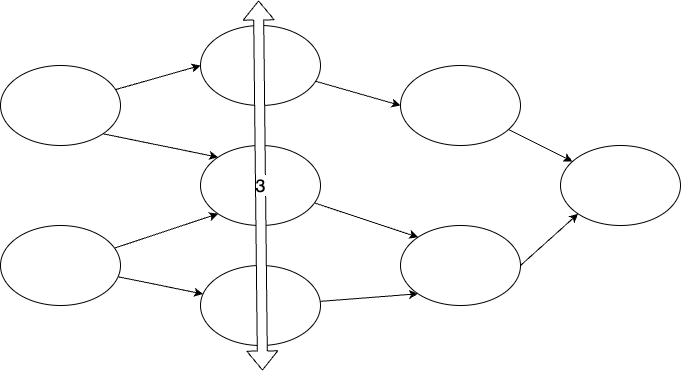

The diagram above was exported from draw.io. Its source (the exported page's mxGraphModel, read from the mxfile embedded in the PNG):
<mxGraphModel dx="991" dy="543" grid="1" gridSize="10" guides="1" tooltips="1" connect="1" arrows="1" fold="1" page="1" pageScale="1" pageWidth="827" pageHeight="1169" math="0" shadow="0">
  <root>
    <mxCell id="0" />
    <mxCell id="1" parent="0" />
    <mxCell id="10" style="edgeStyle=none;html=1;entryX=0;entryY=0.5;entryDx=0;entryDy=0;" parent="1" source="2" target="4" edge="1">
      <mxGeometry relative="1" as="geometry" />
    </mxCell>
    <mxCell id="11" style="edgeStyle=none;html=1;exitX=1;exitY=1;exitDx=0;exitDy=0;entryX=0;entryY=0;entryDx=0;entryDy=0;" parent="1" source="2" target="5" edge="1">
      <mxGeometry relative="1" as="geometry">
        <mxPoint x="270" y="200" as="targetPoint" />
      </mxGeometry>
    </mxCell>
    <mxCell id="2" value="" style="ellipse;whiteSpace=wrap;html=1;" parent="1" vertex="1">
      <mxGeometry x="80" y="80" width="120" height="80" as="geometry" />
    </mxCell>
    <mxCell id="12" value="" style="edgeStyle=none;html=1;" parent="1" source="3" target="6" edge="1">
      <mxGeometry relative="1" as="geometry" />
    </mxCell>
    <mxCell id="13" style="edgeStyle=none;html=1;entryX=0;entryY=1;entryDx=0;entryDy=0;" parent="1" source="3" target="5" edge="1">
      <mxGeometry relative="1" as="geometry" />
    </mxCell>
    <mxCell id="3" value="" style="ellipse;whiteSpace=wrap;html=1;" parent="1" vertex="1">
      <mxGeometry x="80" y="240" width="120" height="80" as="geometry" />
    </mxCell>
    <mxCell id="14" style="edgeStyle=none;html=1;entryX=0;entryY=0.5;entryDx=0;entryDy=0;" parent="1" source="4" target="7" edge="1">
      <mxGeometry relative="1" as="geometry" />
    </mxCell>
    <mxCell id="4" value="" style="ellipse;whiteSpace=wrap;html=1;" parent="1" vertex="1">
      <mxGeometry x="280" y="40" width="120" height="80" as="geometry" />
    </mxCell>
    <mxCell id="15" style="edgeStyle=none;html=1;entryX=0;entryY=0;entryDx=0;entryDy=0;" parent="1" source="5" target="8" edge="1">
      <mxGeometry relative="1" as="geometry" />
    </mxCell>
    <mxCell id="5" value="" style="ellipse;whiteSpace=wrap;html=1;" parent="1" vertex="1">
      <mxGeometry x="280" y="160" width="120" height="80" as="geometry" />
    </mxCell>
    <mxCell id="16" style="edgeStyle=none;html=1;entryX=0;entryY=1;entryDx=0;entryDy=0;" parent="1" source="6" target="8" edge="1">
      <mxGeometry relative="1" as="geometry" />
    </mxCell>
    <mxCell id="6" value="" style="ellipse;whiteSpace=wrap;html=1;" parent="1" vertex="1">
      <mxGeometry x="280" y="280" width="120" height="80" as="geometry" />
    </mxCell>
    <mxCell id="18" style="edgeStyle=none;html=1;" parent="1" source="7" target="9" edge="1">
      <mxGeometry relative="1" as="geometry" />
    </mxCell>
    <mxCell id="7" value="" style="ellipse;whiteSpace=wrap;html=1;" parent="1" vertex="1">
      <mxGeometry x="480" y="80" width="120" height="80" as="geometry" />
    </mxCell>
    <mxCell id="17" style="edgeStyle=none;html=1;exitX=1;exitY=0.5;exitDx=0;exitDy=0;entryX=0;entryY=1;entryDx=0;entryDy=0;" parent="1" source="8" target="9" edge="1">
      <mxGeometry relative="1" as="geometry" />
    </mxCell>
    <mxCell id="8" value="" style="ellipse;whiteSpace=wrap;html=1;" parent="1" vertex="1">
      <mxGeometry x="480" y="240" width="120" height="80" as="geometry" />
    </mxCell>
    <mxCell id="9" value="" style="ellipse;whiteSpace=wrap;html=1;" parent="1" vertex="1">
      <mxGeometry x="640" y="160" width="120" height="80" as="geometry" />
    </mxCell>
    <mxCell id="22" value="3" style="shape=flexArrow;endArrow=classic;startArrow=classic;html=1;fillColor=default;fontSize=18;" edge="1" parent="1">
      <mxGeometry width="100" height="100" relative="1" as="geometry">
        <mxPoint x="342" y="385" as="sourcePoint" />
        <mxPoint x="338" y="15" as="targetPoint" />
      </mxGeometry>
    </mxCell>
  </root>
</mxGraphModel>